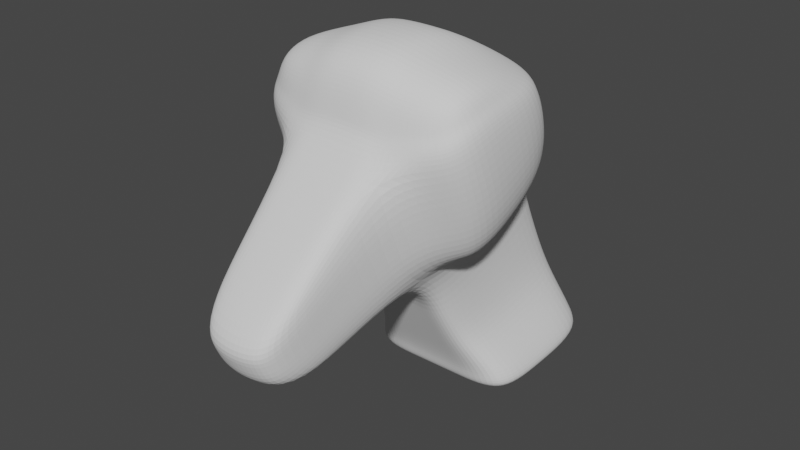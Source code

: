 # Source: parts_head_b13_goat.blend  (saved by Blender 3.4.6; exported with 4.5.12 LTS)
import bpy
from mathutils import Matrix  # noqa: F401  (used for matrix-valued properties, if any)

bpy.ops.wm.read_factory_settings(use_empty=True)
scene = bpy.context.scene
scene.name = 'Scene'

# ---- collections
col_collection = bpy.data.collections.new('Collection'); scene.collection.children.link(col_collection)

# ---- world
world_world = bpy.data.worlds.new('World'); scene.world = world_world
world_world.use_nodes = True; world_world.node_tree.nodes.clear()
_N = world_world.node_tree.nodes; _L = world_world.node_tree.links
n0 = _N.new('ShaderNodeOutputWorld'); n0.name = 'World Output'; n0.location = (300, 300)
n1 = _N.new('ShaderNodeBackground'); n1.name = 'Background'; n1.location = (10, 300)
n1.inputs[0].default_value = (0.05088, 0.05088, 0.05088, 1.0)
_L.new(n1.outputs[0], n0.inputs[0])
n0.is_active_output = True
world_world.color = (0.05088, 0.05088, 0.05088)
world_world.use_sun_shadow = False
world_world.sun_shadow_jitter_overblur = 0.0

# ---- meshes
me_x = bpy.data.meshes.new('立方体')
me_x.from_pydata([(-0.8618, -1.419, -1.631), (-0.8618, -1.712, -0.436), (-1.0, 1.504, 0.5626), (-1.0, 1.239, 2.074), (0.9078, -1.429, -1.639), (0.9078, -1.723, -0.4438), (1.0, 1.504, 0.5626), (1.0, 1.239, 2.074), (-0.4416, 1.504, 0.5626), (-0.4416, 1.239, 2.074), (-0.4416, -1.599, -1.763), (-0.4416, -1.893, -0.5677), (0.5, 1.239, 2.074), (0.5, -1.599, -1.763), (0.5, 1.504, 0.5626), (0.5, -1.893, -0.5677), (-1.0, 0.01186, -0.6266), (-1.0, -0.5176, 1.531), (1.0, 0.01186, -0.6266), (1.0, -0.5176, 1.531), (-0.4416, -0.5176, 1.531), (-0.4416, 0.01186, -0.6266), (0.5, -0.5176, 1.531), (0.5, 0.01186, -0.6266), (-0.8618, -1.615, -0.8298), (-1.0, 1.389, 1.463), (1.0, 1.389, 1.463), (0.9078, -1.626, -0.8375), (-0.4416, -1.796, -0.9615), (-0.4416, 1.389, 1.463), (0.5, -1.796, -0.9615), (0.5, 1.389, 1.463), (1.0, -0.2142, 0.2944), (-1.0, -0.2142, 0.2944), (2.079, 1.219, 1.339), (1.767, 1.334, 0.4387), (1.86, 0.1288, -0.5414), (2.079, 1.069, 1.95), (2.171, -0.4007, 1.616), (2.171, -0.09727, 0.3796), (-2.099, -0.3794, 1.631), (-2.007, 1.154, 2.012), (-2.007, 1.304, 1.401), (-1.696, 1.419, 0.5006), (-1.788, 0.15, -0.5259), (-2.099, -0.07601, 0.3951), (0.9508, 0.6266, 2.773), (1.0, 0.6106, -0.1903), (-1.0, 0.6106, -0.1903), (0.5, 0.5882, 2.93), (-0.9016, 0.6234, 2.786), (-1.623, 2.452, -3.401), (-0.9016, -0.1151, 2.766), (-0.4416, 2.452, -3.401), (1.952, 0.669, -0.1477), (2.263, 0.1395, 2.01), (2.263, 0.443, 0.7733), (-2.203, 0.1502, 2.017), (-1.891, 0.6796, -0.14), (-2.203, 0.4536, 0.781), (-0.8361, 1.176, 2.333), (0.5, 0.7656, 2.513), (0.8197, 1.189, 2.281), (-0.4416, 0.7656, 2.513), (0.8197, -0.4409, 1.747), (-0.4416, -0.4761, 1.891), (0.5, -0.4761, 1.891), (-0.8361, -0.4537, 1.799), (1.899, 1.019, 2.157), (-1.843, 1.091, 2.271), (2.083, 0.0889, 2.216), (1.991, -0.324, 1.833), (-2.039, 0.08673, 2.276), (-1.935, -0.3155, 1.9), (-0.4416, 0.5882, 2.93), (0.9508, -0.1119, 2.753), (0.9508, -0.3906, 2.35), (-0.4416, -0.1503, 2.91), (-0.4416, -0.429, 2.506), (0.5, -0.1503, 2.91), (0.5, -0.429, 2.506), (-0.9016, -0.3938, 2.363), (1.751, 0.5173, 2.402), (-1.146, 0.5799, 2.555), (1.935, 0.007343, 2.548), (1.843, -0.3137, 2.208), (-1.826, -0.004417, 2.647), (-1.722, -0.3148, 2.315), (-0.4416, 2.446, -3.079), (-1.623, 2.446, -3.079), (1.68, 1.453, -3.173), (1.68, 2.446, -3.079), (0.5, 2.446, -3.079), (-1.623, 1.453, -3.173), (-1.623, 0.8031, -3.173), (-0.4416, 0.8031, -3.173), (0.5, 0.8031, -3.173), (1.68, 0.8031, -3.173), (1.68, 1.458, -3.495), (1.68, 2.452, -3.401), (0.5, 2.452, -3.401), (-1.623, 1.458, -3.495), (-1.623, 0.8082, -3.495), (-0.4416, 1.458, -3.495), (-0.4416, 0.8082, -3.495), (0.5, 1.458, -3.495), (0.5, 0.8082, -3.495), (1.68, 0.8082, -3.495), (-1.0, 1.032, -1.682), (-0.4416, 0.4075, -1.9), (-1.0, 0.4075, -1.9), (1.0, 1.032, -1.682), (1.0, 0.4075, -1.9), (-1.0, 1.975, -1.258), (-0.4416, 1.975, -1.258), (1.0, 1.975, -1.258), (0.5, 1.975, -1.258), (0.5, 0.4075, -1.9), (-1.184, 1.243, -2.427), (-1.184, 0.6053, -2.536), (1.17, 0.6053, -2.536), (-0.4416, 2.211, -2.169), (1.17, 2.211, -2.169), (-0.4416, 0.6053, -2.536), (1.17, 1.243, -2.427), (-1.184, 2.211, -2.169), (0.5, 2.211, -2.169), (0.5, 0.6053, -2.536)], [], [(33, 17, 40, 45), (31, 12, 7, 26), (32, 19, 5, 27), (28, 11, 1, 24), (23, 18, 4, 13), (20, 17, 1, 11), (22, 20, 11, 15), (16, 21, 10, 0), (30, 15, 11, 28), (25, 3, 9, 29), (27, 5, 15, 30), (19, 22, 15, 5), (21, 23, 13, 10), (29, 9, 12, 31), (126, 122, 91, 92), (12, 9, 63, 61), (118, 125, 89, 93), (7, 12, 61, 62), (3, 41, 69, 60), (119, 118, 93, 94), (37, 7, 62, 68), (24, 1, 17, 33), (0, 24, 33, 16), (26, 7, 37, 34), (8, 29, 31, 14), (4, 27, 30, 13), (2, 25, 29, 8), (13, 30, 28, 10), (10, 28, 24, 0), (18, 32, 27, 4), (14, 31, 26, 6), (17, 20, 65, 67), (56, 55, 38, 39), (54, 56, 39, 36), (32, 18, 36, 39), (47, 6, 35, 54), (19, 32, 39, 38), (6, 26, 34, 35), (59, 57, 41, 42), (58, 59, 42, 43), (25, 2, 43, 42), (3, 25, 42, 41), (16, 33, 45, 44), (48, 16, 44, 58), (2, 48, 58, 43), (44, 45, 59, 58), (45, 40, 57, 59), (18, 47, 54, 36), (35, 34, 56, 54), (34, 37, 55, 56), (57, 40, 73, 72), (41, 57, 72, 69), (123, 119, 94, 95), (20, 22, 66, 65), (40, 17, 67, 73), (124, 120, 97, 90), (55, 37, 68, 70), (125, 121, 88, 89), (65, 66, 80, 78), (73, 67, 81, 87), (66, 64, 76, 80), (69, 72, 86, 83), (72, 73, 87, 86), (64, 71, 85, 76), (70, 68, 82, 84), (71, 70, 84, 85), (60, 69, 83, 50), (61, 63, 74, 49), (19, 38, 71, 64), (9, 3, 60, 63), (38, 55, 70, 71), (22, 19, 64, 66), (75, 79, 80, 76), (79, 77, 78, 80), (77, 52, 81, 78), (75, 76, 85, 84), (52, 50, 83, 86), (81, 52, 86, 87), (46, 75, 84, 82), (74, 50, 52, 77), (49, 74, 77, 79), (46, 49, 79, 75), (62, 61, 49, 46), (67, 65, 78, 81), (63, 60, 50, 74), (68, 62, 46, 82), (96, 95, 104, 106), (89, 88, 53, 51), (90, 97, 107, 98), (92, 91, 99, 100), (97, 96, 106, 107), (88, 92, 100, 53), (121, 126, 92, 88), (127, 123, 95, 96), (122, 124, 90, 91), (120, 127, 96, 97), (103, 105, 106, 104), (101, 103, 104, 102), (105, 98, 107, 106), (100, 99, 98, 105), (51, 53, 103, 101), (53, 100, 105, 103), (94, 93, 101, 102), (93, 89, 51, 101), (91, 90, 98, 99), (95, 94, 102, 104), (18, 23, 117, 112), (6, 47, 111, 115), (23, 21, 109, 117), (8, 14, 116, 114), (2, 8, 114, 113), (47, 18, 112, 111), (21, 16, 110, 109), (16, 48, 108, 110), (48, 2, 113, 108), (14, 6, 115, 116), (112, 117, 127, 120), (115, 111, 124, 122), (117, 109, 123, 127), (114, 116, 126, 121), (113, 114, 121, 125), (111, 112, 120, 124), (109, 110, 119, 123), (110, 108, 118, 119), (108, 113, 125, 118), (116, 115, 122, 126)])
_uv = me_x.uv_layers.new(name='UVマップ')
_uv.uv.foreach_set('vector', [0.5, 0.125, 0.625, 0.125, 0.625, 0.125, 0.5, 0.125, 0.5, 0.4375, 0.625, 0.4375, 0.625, 0.5, 0.5, 0.5, 0.5, 0.625, 0.625, 0.625, 0.625, 0.75, 0.5, 0.75, 0.5, 0.875, 0.625, 0.875, 0.625, 1.0, 0.5, 1.0, 0.3125, 0.625, 0.375, 0.625, 0.375, 0.75, 0.3125, 0.75, 0.75, 0.625, 0.875, 0.625, 0.875, 0.75, 0.75, 0.75, 0.6875, 0.625, 0.75, 0.625, 0.75, 0.75, 0.6875, 0.75, 0.125, 0.625, 0.25, 0.625, 0.25, 0.75, 0.125, 0.75, 0.5, 0.8125, 0.625, 0.8125, 0.625, 0.875, 0.5, 0.875, 0.5, 0.25, 0.625, 0.25, 0.625, 0.375, 0.5, 0.375, 0.5, 0.75, 0.625, 0.75, 0.625, 0.8125, 0.5, 0.8125, 0.625, 0.625, 0.6875, 0.625, 0.6875, 0.75, 0.625, 0.75, 0.25, 0.625, 0.3125, 0.625, 0.3125, 0.75, 0.25, 0.75, 0.5, 0.375, 0.625, 0.375, 0.625, 0.4375, 0.5, 0.4375, 0.375, 0.4375, 0.375, 0.5, 0.375, 0.5, 0.375, 0.4375, 0.625, 0.4375, 0.625, 0.375, 0.625, 0.375, 0.625, 0.4375, 0.125, 0.5625, 0.125, 0.5, 0.125, 0.5, 0.125, 0.5625, 0.625, 0.5, 0.625, 0.4375, 0.625, 0.4375, 0.625, 0.5, 0.625, 0.25, 0.625, 0.25, 0.625, 0.25, 0.625, 0.25, 0.125, 0.625, 0.125, 0.5625, 0.125, 0.5625, 0.125, 0.625, 0.625, 0.5, 0.625, 0.5, 0.625, 0.5, 0.625, 0.5, 0.5, 0.0, 0.625, 0.0, 0.625, 0.125, 0.5, 0.125, 0.375, 0.0, 0.5, 0.0, 0.5, 0.125, 0.375, 0.125, 0.5, 0.5, 0.625, 0.5, 0.625, 0.5, 0.5, 0.5, 0.375, 0.375, 0.5, 0.375, 0.5, 0.4375, 0.375, 0.4375, 0.375, 0.75, 0.5, 0.75, 0.5, 0.8125, 0.375, 0.8125, 0.375, 0.25, 0.5, 0.25, 0.5, 0.375, 0.375, 0.375, 0.375, 0.8125, 0.5, 0.8125, 0.5, 0.875, 0.375, 0.875, 0.375, 0.875, 0.5, 0.875, 0.5, 1.0, 0.375, 1.0, 0.375, 0.625, 0.5, 0.625, 0.5, 0.75, 0.375, 0.75, 0.375, 0.4375, 0.5, 0.4375, 0.5, 0.5, 0.375, 0.5, 0.875, 0.625, 0.75, 0.625, 0.75, 0.625, 0.875, 0.625, 0.5, 0.5625, 0.625, 0.5625, 0.625, 0.625, 0.5, 0.625, 0.375, 0.5625, 0.5, 0.5625, 0.5, 0.625, 0.375, 0.625, 0.5, 0.625, 0.375, 0.625, 0.375, 0.625, 0.5, 0.625, 0.375, 0.5625, 0.375, 0.5, 0.375, 0.5, 0.375, 0.5625, 0.625, 0.625, 0.5, 0.625, 0.5, 0.625, 0.625, 0.625, 0.375, 0.5, 0.5, 0.5, 0.5, 0.5, 0.375, 0.5, 0.5, 0.1875, 0.625, 0.1875, 0.625, 0.25, 0.5, 0.25, 0.375, 0.1875, 0.5, 0.1875, 0.5, 0.25, 0.375, 0.25, 0.5, 0.25, 0.375, 0.25, 0.375, 0.25, 0.5, 0.25, 0.625, 0.25, 0.5, 0.25, 0.5, 0.25, 0.625, 0.25, 0.375, 0.125, 0.5, 0.125, 0.5, 0.125, 0.375, 0.125, 0.125, 0.5625, 0.125, 0.625, 0.125, 0.625, 0.125, 0.5625, 0.125, 0.5, 0.125, 0.5625, 0.125, 0.5625, 0.125, 0.5, 0.375, 0.125, 0.5, 0.125, 0.5, 0.1875, 0.375, 0.1875, 0.5, 0.125, 0.625, 0.125, 0.625, 0.1875, 0.5, 0.1875, 0.375, 0.625, 0.375, 0.5625, 0.375, 0.5625, 0.375, 0.625, 0.375, 0.5, 0.5, 0.5, 0.5, 0.5625, 0.375, 0.5625, 0.5, 0.5, 0.625, 0.5, 0.625, 0.5625, 0.5, 0.5625, 0.625, 0.1875, 0.625, 0.125, 0.625, 0.125, 0.625, 0.1875, 0.625, 0.25, 0.625, 0.1875, 0.625, 0.1875, 0.625, 0.25, 0.25, 0.625, 0.125, 0.625, 0.125, 0.625, 0.25, 0.625, 0.75, 0.625, 0.6875, 0.625, 0.6875, 0.625, 0.75, 0.625, 0.625, 0.125, 0.625, 0.125, 0.625, 0.125, 0.625, 0.125, 0.375, 0.5625, 0.375, 0.625, 0.375, 0.625, 0.375, 0.5625, 0.625, 0.5625, 0.625, 0.5, 0.625, 0.5, 0.625, 0.5625, 0.375, 0.25, 0.375, 0.375, 0.375, 0.375, 0.375, 0.25, 0.75, 0.625, 0.6875, 0.625, 0.6875, 0.625, 0.75, 0.625, 0.625, 0.125, 0.625, 0.125, 0.625, 0.125, 0.625, 0.125, 0.6875, 0.625, 0.625, 0.625, 0.625, 0.625, 0.6875, 0.625, 0.625, 0.25, 0.625, 0.1875, 0.625, 0.1875, 0.625, 0.25, 0.625, 0.1875, 0.625, 0.125, 0.625, 0.125, 0.625, 0.1875, 0.625, 0.625, 0.625, 0.625, 0.625, 0.625, 0.625, 0.625, 0.625, 0.5625, 0.625, 0.5, 0.625, 0.5, 0.625, 0.5625, 0.625, 0.625, 0.625, 0.5625, 0.625, 0.5625, 0.625, 0.625, 0.625, 0.25, 0.625, 0.25, 0.625, 0.25, 0.625, 0.25, 0.625, 0.4375, 0.625, 0.375, 0.625, 0.375, 0.625, 0.4375, 0.625, 0.625, 0.625, 0.625, 0.625, 0.625, 0.625, 0.625, 0.625, 0.375, 0.625, 0.25, 0.625, 0.25, 0.625, 0.375, 0.625, 0.625, 0.625, 0.5625, 0.625, 0.5625, 0.625, 0.625, 0.6875, 0.625, 0.625, 0.625, 0.625, 0.625, 0.6875, 0.625, 0.625, 0.5625, 0.6875, 0.5625, 0.6875, 0.625, 0.625, 0.625, 0.6875, 0.5625, 0.75, 0.5625, 0.75, 0.625, 0.6875, 0.625, 0.75, 0.5625, 0.875, 0.5625, 0.875, 0.625, 0.75, 0.625, 0.625, 0.5625, 0.625, 0.625, 0.625, 0.625, 0.625, 0.5625, 0.875, 0.5625, 0.875, 0.5, 0.875, 0.5, 0.875, 0.5625, 0.875, 0.625, 0.875, 0.5625, 0.875, 0.5625, 0.875, 0.625, 0.625, 0.5, 0.625, 0.5625, 0.625, 0.5625, 0.625, 0.5, 0.75, 0.5, 0.875, 0.5, 0.875, 0.5625, 0.75, 0.5625, 0.6875, 0.5, 0.75, 0.5, 0.75, 0.5625, 0.6875, 0.5625, 0.625, 0.5, 0.6875, 0.5, 0.6875, 0.5625, 0.625, 0.5625, 0.625, 0.5, 0.625, 0.4375, 0.625, 0.4375, 0.625, 0.5, 0.875, 0.625, 0.75, 0.625, 0.75, 0.625, 0.875, 0.625, 0.625, 0.375, 0.625, 0.25, 0.625, 0.25, 0.625, 0.375, 0.625, 0.5, 0.625, 0.5, 0.625, 0.5, 0.625, 0.5, 0.3125, 0.625, 0.25, 0.625, 0.25, 0.625, 0.3125, 0.625, 0.375, 0.25, 0.375, 0.375, 0.375, 0.375, 0.375, 0.25, 0.375, 0.5625, 0.375, 0.625, 0.375, 0.625, 0.375, 0.5625, 0.375, 0.4375, 0.375, 0.5, 0.375, 0.5, 0.375, 0.4375, 0.375, 0.625, 0.3125, 0.625, 0.3125, 0.625, 0.375, 0.625, 0.375, 0.375, 0.375, 0.4375, 0.375, 0.4375, 0.375, 0.375, 0.375, 0.375, 0.375, 0.4375, 0.375, 0.4375, 0.375, 0.375, 0.3125, 0.625, 0.25, 0.625, 0.25, 0.625, 0.3125, 0.625, 0.375, 0.5, 0.375, 0.5625, 0.375, 0.5625, 0.375, 0.5, 0.375, 0.625, 0.3125, 0.625, 0.3125, 0.625, 0.375, 0.625, 0.25, 0.5625, 0.3125, 0.5625, 0.3125, 0.625, 0.25, 0.625, 0.125, 0.5625, 0.25, 0.5625, 0.25, 0.625, 0.125, 0.625, 0.3125, 0.5625, 0.375, 0.5625, 0.375, 0.625, 0.3125, 0.625, 0.3125, 0.5, 0.375, 0.5, 0.375, 0.5625, 0.3125, 0.5625, 0.125, 0.5, 0.25, 0.5, 0.25, 0.5625, 0.125, 0.5625, 0.25, 0.5, 0.3125, 0.5, 0.3125, 0.5625, 0.25, 0.5625, 0.125, 0.625, 0.125, 0.5625, 0.125, 0.5625, 0.125, 0.625, 0.125, 0.5625, 0.125, 0.5, 0.125, 0.5, 0.125, 0.5625, 0.375, 0.5, 0.375, 0.5625, 0.375, 0.5625, 0.375, 0.5, 0.25, 0.625, 0.125, 0.625, 0.125, 0.625, 0.25, 0.625, 0.375, 0.625, 0.3125, 0.625, 0.3125, 0.625, 0.375, 0.625, 0.375, 0.5, 0.375, 0.5625, 0.375, 0.5625, 0.375, 0.5, 0.3125, 0.625, 0.25, 0.625, 0.25, 0.625, 0.3125, 0.625, 0.375, 0.375, 0.375, 0.4375, 0.375, 0.4375, 0.375, 0.375, 0.375, 0.25, 0.375, 0.375, 0.375, 0.375, 0.375, 0.25, 0.375, 0.5625, 0.375, 0.625, 0.375, 0.625, 0.375, 0.5625, 0.25, 0.625, 0.125, 0.625, 0.125, 0.625, 0.25, 0.625, 0.125, 0.625, 0.125, 0.5625, 0.125, 0.5625, 0.125, 0.625, 0.125, 0.5625, 0.125, 0.5, 0.125, 0.5, 0.125, 0.5625, 0.375, 0.4375, 0.375, 0.5, 0.375, 0.5, 0.375, 0.4375, 0.375, 0.625, 0.3125, 0.625, 0.3125, 0.625, 0.375, 0.625, 0.375, 0.5, 0.375, 0.5625, 0.375, 0.5625, 0.375, 0.5, 0.3125, 0.625, 0.25, 0.625, 0.25, 0.625, 0.3125, 0.625, 0.375, 0.375, 0.375, 0.4375, 0.375, 0.4375, 0.375, 0.375, 0.375, 0.25, 0.375, 0.375, 0.375, 0.375, 0.375, 0.25, 0.375, 0.5625, 0.375, 0.625, 0.375, 0.625, 0.375, 0.5625, 0.25, 0.625, 0.125, 0.625, 0.125, 0.625, 0.25, 0.625, 0.125, 0.625, 0.125, 0.5625, 0.125, 0.5625, 0.125, 0.625, 0.125, 0.5625, 0.125, 0.5, 0.125, 0.5, 0.125, 0.5625, 0.375, 0.4375, 0.375, 0.5, 0.375, 0.5, 0.375, 0.4375])
me_x.update()

# ---- objects
ob_x = bpy.data.objects.new('立方体', me_x)

# ---- transforms, parenting, visibility, modifiers, constraints
ob_x.location = (43.13, 0.0, 0.0)
ob_x.scale = (8.445, 16.86, 9.784)
_m = ob_x.modifiers.new('細分化', 'SUBSURF')
_m.render_levels = 3

# ---- collection membership
col_collection.objects.link(ob_x)

# ---- scene / render settings (as saved in the file)
scene.frame_start = 1; scene.frame_end = 250; scene.frame_set(1)
scene.render.engine = 'CYCLES'
scene.cycles.sampling_pattern = 'TABULATED_SOBOL'
scene.cycles.use_light_tree = False
scene.view_settings.view_transform = 'Filmic'
bpy.context.view_layer.update()

# ---- added for rendering (the .blend has no active camera and no usable light): camera, sun
cam_auto = bpy.data.cameras.new('AutoCamera')
cam_auto.lens = 50.0
cam_auto.sensor_width = 36.0
cam_auto.clip_end = 1682.57
ob_auto_camera = bpy.data.objects.new('AutoCamera', cam_auto)
scene.collection.objects.link(ob_auto_camera)
ob_auto_camera.location = (139.26, -110.337, 73.9336)
ob_auto_camera.rotation_euler = (1.09748, -7.21219e-08, 0.694738)
scene.camera = ob_auto_camera
light_auto_sun = bpy.data.lights.new('AutoSun', 'SUN')
light_auto_sun.energy = 3.0
light_auto_sun.angle = 0.0523599
ob_auto_sun = bpy.data.objects.new('AutoSun', light_auto_sun)
scene.collection.objects.link(ob_auto_sun)
ob_auto_sun.rotation_euler = (0.872665, 0.174533, 0.523599)
bpy.context.view_layer.update()
